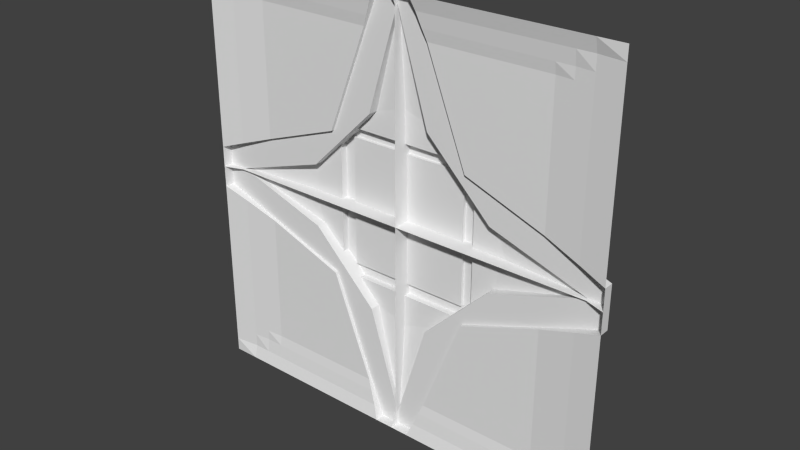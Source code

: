 # Source: lift1.blend  (saved by Blender 2.76.0; exported with 4.5.12 LTS)
import bpy
from mathutils import Matrix  # noqa: F401  (used for matrix-valued properties, if any)

bpy.ops.wm.read_factory_settings(use_empty=True)
scene = bpy.context.scene
scene.name = 'Scene'

# ---- collections
col_collection_1 = bpy.data.collections.new('Collection 1'); scene.collection.children.link(col_collection_1)

# ---- materials (node trees are filled in below, after node groups)
mat_0lift1 = bpy.data.materials.new('+0lift1')
mat_0lift1.alpha_threshold = 0.0
mat_0lift1.use_transparent_shadow = False
mat_0lift1.roughness = 0.5
mat_0lift1.specular_intensity = 0.0

# ---- material node trees

# ---- world
world_world = bpy.data.worlds.new('World'); scene.world = world_world
world_world.color = (0.05088, 0.05088, 0.05088)
world_world.use_sun_shadow = False
world_world.sun_shadow_jitter_overblur = 0.0
world_world.cycles.sampling_method = 'MANUAL'
world_world.cycles.sample_map_resolution = 256

# ---- meshes
me_0lift1_001 = bpy.data.meshes.new('+0lift1.001')
me_0lift1_001.from_pydata([(-1.28, -1.28, -1.28), (-1.28, -1.28, -0.1265), (-0.112, -1.28, -1.28), (-0.442, -1.24, -0.4333), (-0.5867, -1.22, -0.1902), (-1.28, -1.22, -0.1265), (-0.1897, -1.22, -0.5856), (-0.112, -1.22, -1.28), (-0.442, -1.22, -0.4333), (-0.5867, -1.16, -0.1902), (-0.1897, -1.16, -0.5856), (-0.3237, -1.16, -0.4521), (-0.448, -1.16, -0.3284), (-0.3237, -1.14, -0.4521), (-0.448, -1.14, -0.3284), (-0.3689, -1.14, -0.3868), (-0.3237, -1.12, -0.4521), (-0.448, -1.12, -0.3284), (-0.3689, -1.12, -0.3868), (-1.126, -1.28, -1.28), (-1.126, -1.26, -0.183), (-0.1432, -1.26, -1.2), (-1.126, -1.26, -1.2), (-1.28, -1.28, -1.2), (-1.022, -1.26, -1.2), (-0.175, -1.25, -1.118), (-1.126, -1.26, -1.118), (-1.022, -1.25, -1.118), (-0.1999, -1.24, -1.055), (-1.022, -1.25, -1.055), (-0.9181, -1.24, -0.259), (-0.9181, -1.25, -1.118), (-0.9181, -1.24, -1.055), (1.28, -1.28, -1.28), (-1.119e-07, -1.28, -1.28), (-1.084e-07, -1.24, -1.203), (1.28, -1.28, -0.1265), (0.112, -1.28, -1.28), (0.442, -1.24, -0.4333), (0.5867, -1.22, -0.1902), (1.28, -1.22, -0.1265), (-1.067e-07, -1.22, -1.28), (-1.067e-07, -1.22, -1.203), (0.1896, -1.22, -0.5856), (0.112, -1.22, -1.28), (0.442, -1.22, -0.4333), (0.5867, -1.16, -0.1902), (-1.014e-07, -1.16, -0.644), (-1.049e-07, -1.2, -1.203), (0.1896, -1.16, -0.5856), (-1.014e-07, -1.16, -0.4521), (0.3237, -1.16, -0.4521), (0.448, -1.16, -0.3284), (-9.791e-08, -1.12, -0.4521), (-9.966e-08, -1.14, -0.3868), (-9.966e-08, -1.14, -0.4521), (0.3237, -1.14, -0.4521), (0.448, -1.14, -0.3284), (0.3689, -1.14, -0.3868), (0.3237, -1.12, -0.4521), (0.448, -1.12, -0.3284), (0.3689, -1.12, -0.3868), (-9.791e-08, -1.12, -0.3868), (1.126, -1.28, -1.28), (1.126, -1.26, -0.183), (0.1432, -1.26, -1.2), (1.126, -1.26, -1.2), (1.28, -1.28, -1.2), (1.022, -1.26, -1.2), (0.175, -1.25, -1.118), (1.126, -1.26, -1.118), (1.022, -1.25, -1.118), (0.1999, -1.24, -1.055), (1.022, -1.25, -1.055), (0.9181, -1.24, -0.259), (0.9181, -1.25, -1.118), (0.9181, -1.24, -1.055), (-1.28, -1.28, 1.28), (-1.166, -1.24, -1.748e-09), (-1.28, -1.28, 0.0), (-1.28, -1.28, 0.1265), (-0.112, -1.28, 1.28), (-0.442, -1.24, 0.4333), (-1.166, -1.22, -2.623e-09), (-0.5867, -1.22, 0.1902), (-1.28, -1.22, -2.623e-09), (-1.28, -1.22, 0.1265), (-0.1897, -1.22, 0.5856), (-0.112, -1.22, 1.28), (-0.442, -1.22, 0.4333), (-1.166, -1.2, -3.497e-09), (-0.5867, -1.16, 0.1902), (-0.6504, -1.16, -5.245e-09), (-0.1897, -1.16, 0.5856), (-0.3237, -1.16, 0.4521), (-0.448, -1.16, 0.3284), (-0.448, -1.16, -5.245e-09), (-0.3689, -1.14, -6.12e-09), (-0.3237, -1.14, 0.4521), (-0.448, -1.14, 0.3284), (-0.448, -1.14, -6.12e-09), (-0.3689, -1.14, 0.3868), (-0.3237, -1.12, 0.4521), (-0.448, -1.12, 0.3284), (-0.448, -1.12, -6.994e-09), (-0.3689, -1.12, -6.994e-09), (-0.3689, -1.12, 0.3868), (-1.126, -1.28, 1.28), (-1.126, -1.26, 0.183), (-0.1432, -1.26, 1.2), (-1.126, -1.26, 1.2), (-1.28, -1.28, 1.2), (-1.022, -1.26, 1.2), (-0.175, -1.25, 1.118), (-1.126, -1.26, 1.118), (-1.022, -1.25, 1.118), (-0.1999, -1.24, 1.055), (-1.022, -1.25, 1.055), (-0.9181, -1.24, 0.259), (-0.9181, -1.25, 1.118), (-0.9181, -1.24, 1.055), (1.28, -1.28, 1.28), (-1.119e-07, -1.28, 1.28), (1.166, -1.24, -1.748e-09), (1.28, -1.28, 0.0), (-1.084e-07, -1.24, -1.748e-09), (-1.084e-07, -1.24, 1.203), (1.28, -1.28, 0.1265), (0.112, -1.28, 1.28), (0.442, -1.24, 0.4333), (1.166, -1.22, -2.623e-09), (0.5867, -1.22, 0.1902), (1.28, -1.22, -2.623e-09), (1.28, -1.22, 0.1265), (-1.067e-07, -1.22, 1.28), (-1.067e-07, -1.22, 1.203), (0.1896, -1.22, 0.5856), (0.112, -1.22, 1.28), (0.442, -1.22, 0.4333), (1.166, -1.2, -3.497e-09), (0.5867, -1.16, 0.1902), (0.6504, -1.16, -5.245e-09), (-1.014e-07, -1.16, 0.644), (-1.049e-07, -1.2, 1.203), (0.1896, -1.16, 0.5856), (-1.014e-07, -1.16, 0.4521), (0.3237, -1.16, 0.4521), (0.448, -1.16, 0.3284), (0.448, -1.16, -5.245e-09), (-9.791e-08, -1.12, 0.4521), (-9.966e-08, -1.14, 0.3868), (-9.966e-08, -1.14, -6.12e-09), (0.3689, -1.14, -6.12e-09), (-9.966e-08, -1.14, 0.4521), (0.3237, -1.14, 0.4521), (0.448, -1.14, 0.3284), (0.448, -1.14, -6.12e-09), (0.3689, -1.14, 0.3868), (0.3237, -1.12, 0.4521), (0.448, -1.12, 0.3284), (0.448, -1.12, -6.994e-09), (0.3689, -1.12, -6.994e-09), (0.3689, -1.12, 0.3868), (-9.791e-08, -1.12, 0.3868), (1.126, -1.28, 1.28), (1.126, -1.26, 0.183), (0.1432, -1.26, 1.2), (1.126, -1.26, 1.2), (1.28, -1.28, 1.2), (1.022, -1.26, 1.2), (0.175, -1.25, 1.118), (1.126, -1.26, 1.118), (1.022, -1.25, 1.118), (0.1999, -1.24, 1.055), (1.022, -1.25, 1.055), (0.9181, -1.24, 0.259), (0.9181, -1.25, 1.118), (0.9181, -1.24, 1.055), (-0.7705, -1.169, -4.838e-09), (-1.024e-07, -1.171, -0.7942), (0.7945, -1.171, -4.756e-09), (-1.022e-07, -1.169, 0.7693)], [], [(28, 8, 7), (52, 43, 51), (8, 4, 6), (4, 83, 90), (60, 59, 61), (30, 20, 5), (2, 7, 41), (79, 85, 5), (9, 90, 178), (10, 47, 179), (10, 11, 50), (6, 10, 48), (11, 13, 55), (96, 12, 9), (96, 100, 14), (54, 62, 18), (15, 97, 151), (100, 104, 17), (60, 57, 56), (29, 20, 30), (13, 16, 53), (15, 18, 105), (103, 99, 98), (158, 159, 162), (169, 176, 166), (23, 22, 19), (26, 27, 24), (31, 32, 28), (32, 30, 3), (31, 27, 29), (81, 112, 107), (174, 165, 175), (44, 69, 65), (171, 168, 127), (43, 39, 45), (39, 46, 139), (40, 64, 74), (41, 44, 37), (40, 132, 124), (180, 139, 46), (179, 47, 49), (49, 47, 50), (48, 49, 43), (152, 148, 125), (55, 56, 51), (148, 141, 46), (57, 156, 148), (61, 62, 54), (151, 152, 58), (60, 160, 156), (103, 102, 106), (53, 59, 56), (161, 61, 58), (128, 164, 169), (67, 33, 63), (70, 66, 68), (72, 76, 75), (38, 74, 76), (73, 71, 75), (24, 31, 21), (88, 113, 109), (67, 70, 36), (87, 84, 89), (84, 91, 90), (155, 159, 158), (86, 108, 118), (134, 88, 81), (86, 85, 79), (178, 90, 91), (181, 142, 93), (93, 142, 145), (143, 93, 87), (153, 98, 94), (96, 92, 91), (99, 100, 96), (106, 163, 150), (151, 97, 101), (103, 104, 100), (111, 114, 80), (149, 102, 98), (105, 106, 101), (12, 6, 4), (68, 65, 75), (111, 77, 107), (114, 110, 112), (116, 120, 119), (82, 118, 120), (117, 115, 119), (37, 68, 63), (70, 73, 64), (145, 150, 125), (173, 138, 137), (26, 23, 1), (138, 131, 136), (131, 130, 139), (14, 17, 16), (175, 165, 133), (128, 137, 134), (124, 132, 133), (140, 139, 180), (144, 142, 181), (144, 146, 145), (136, 144, 143), (146, 154, 153), (148, 147, 140), (148, 156, 155), (95, 87, 94), (150, 163, 162), (157, 152, 151), (156, 160, 159), (35, 125, 179), (147, 136, 131), (16, 17, 18), (154, 158, 149), (157, 162, 161), (125, 78, 178), (112, 109, 119), (168, 167, 164), (171, 172, 169), (176, 177, 173), (177, 175, 129), (176, 172, 174), (24, 2, 19), (114, 117, 108), (48, 10, 179), (48, 179, 49), (92, 178, 91), (92, 9, 178), (143, 144, 181), (143, 181, 93), (141, 140, 180), (141, 180, 46), (7, 2, 21), (21, 25, 7), (28, 3, 8), (7, 25, 28), (56, 57, 52), (52, 46, 39), (39, 43, 52), (51, 56, 52), (43, 49, 51), (42, 41, 7), (8, 5, 4), (42, 7, 6), (85, 83, 5), (6, 7, 8), (5, 83, 4), (9, 4, 90), (59, 53, 62), (161, 160, 60), (59, 62, 61), (61, 161, 60), (8, 3, 30), (20, 1, 5), (5, 8, 30), (34, 2, 41), (1, 79, 5), (47, 10, 50), (42, 6, 48), (50, 11, 55), (92, 96, 9), (12, 96, 14), (15, 54, 18), (54, 15, 151), (14, 100, 17), (59, 60, 56), (29, 27, 26), (30, 32, 29), (26, 20, 29), (55, 13, 53), (97, 15, 105), (102, 103, 98), (159, 160, 161), (163, 149, 158), (159, 161, 162), (162, 163, 158), (170, 166, 176), (169, 172, 176), (0, 23, 19), (22, 26, 24), (25, 31, 28), (28, 32, 3), (32, 31, 29), (110, 107, 112), (81, 109, 112), (174, 172, 171), (175, 177, 174), (171, 165, 174), (65, 37, 44), (44, 45, 72), (72, 69, 44), (45, 38, 72), (127, 165, 171), (171, 167, 168), (44, 41, 42), (39, 130, 40), (44, 42, 43), (130, 132, 40), (45, 44, 43), (39, 40, 45), (130, 39, 139), (74, 38, 45), (40, 36, 64), (74, 45, 40), (34, 41, 37), (36, 40, 124), (51, 49, 50), (42, 48, 43), (123, 125, 180), (152, 161, 160), (132, 124, 123), (152, 160, 156), (130, 132, 123), (151, 152, 125), (130, 123, 180), (180, 139, 130), (148, 141, 125), (152, 156, 148), (141, 180, 125), (50, 55, 51), (52, 148, 46), (52, 57, 148), (58, 61, 54), (54, 151, 58), (57, 60, 156), (102, 149, 163), (105, 104, 103), (102, 163, 106), (106, 105, 103), (55, 53, 56), (152, 161, 58), (167, 169, 164), (166, 128, 169), (66, 67, 63), (71, 70, 68), (69, 72, 75), (72, 38, 76), (76, 73, 75), (25, 21, 31), (24, 27, 31), (109, 81, 88), (88, 89, 116), (116, 113, 88), (89, 82, 116), (64, 36, 70), (67, 66, 70), (88, 134, 135), (84, 83, 86), (88, 135, 87), (83, 85, 86), (89, 88, 87), (84, 86, 89), (83, 84, 90), (154, 155, 158), (118, 82, 89), (86, 80, 108), (118, 89, 86), (122, 134, 81), (80, 86, 79), (94, 93, 145), (135, 143, 87), (145, 153, 94), (95, 96, 91), (95, 99, 96), (101, 106, 150), (150, 151, 101), (99, 103, 100), (108, 80, 114), (111, 110, 114), (153, 149, 98), (97, 105, 101), (12, 14, 11), (4, 9, 12), (10, 6, 11), (14, 13, 11), (11, 6, 12), (69, 75, 65), (71, 68, 75), (110, 111, 107), (115, 114, 112), (113, 116, 119), (116, 82, 120), (120, 117, 119), (66, 63, 68), (37, 65, 68), (74, 64, 73), (70, 71, 73), (73, 76, 74), (145, 153, 150), (181, 142, 125), (135, 143, 181), (122, 134, 126), (151, 125, 150), (126, 134, 135), (135, 181, 126), (153, 149, 163), (125, 142, 145), (153, 163, 150), (126, 181, 125), (137, 128, 166), (166, 170, 137), (173, 129, 138), (137, 170, 173), (1, 20, 26), (26, 22, 23), (135, 134, 137), (138, 133, 131), (135, 137, 136), (132, 130, 133), (136, 137, 138), (133, 130, 131), (140, 131, 139), (13, 14, 16), (138, 129, 175), (165, 127, 133), (133, 138, 175), (122, 128, 134), (127, 124, 133), (142, 144, 145), (135, 136, 143), (145, 146, 153), (141, 148, 140), (147, 148, 155), (98, 99, 95), (95, 91, 84), (84, 87, 95), (94, 98, 95), (87, 93, 94), (157, 150, 162), (150, 157, 151), (155, 156, 159), (42, 41, 35), (179, 48, 42), (50, 47, 125), (53, 55, 54), (54, 62, 53), (125, 151, 54), (41, 34, 35), (54, 55, 50), (42, 35, 179), (125, 54, 50), (47, 179, 125), (147, 155, 154), (131, 140, 147), (144, 136, 146), (147, 154, 146), (146, 136, 147), (17, 104, 105), (62, 53, 16), (17, 105, 18), (18, 62, 16), (153, 154, 149), (152, 157, 161), (178, 92, 125), (96, 100, 97), (104, 105, 97), (97, 151, 125), (78, 79, 85), (104, 97, 100), (125, 92, 96), (83, 90, 178), (78, 85, 83), (96, 97, 125), (83, 178, 78), (113, 119, 109), (115, 112, 119), (121, 168, 164), (167, 171, 169), (170, 176, 173), (173, 177, 129), (177, 176, 174), (24, 21, 2), (19, 22, 24), (118, 108, 117), (114, 115, 117), (117, 120, 118)])
_uv = me_0lift1_001.uv_layers.new(name='UVMap')
_uv.uv.foreach_set('vector', [0.6295, 0.2153, 0.635, 0.2294, 0.6275, 0.2102, 0.7027, 0.3698, 0.6887, 0.3558, 0.696, 0.3631, 0.6727, 0.3307, 0.7292, 0.4102, 0.587, 0.2712, 0.8449, 0.4565, 0.8505, 0.4584, 0.8505, 0.4584, 0.325, 0.3717, 0.3736, 0.3234, 0.3559, 0.3489, 0.7756, 0.368, 0.7822, 0.3704, 0.7871, 0.3722, 0.994, 0.5301, 0.995, 0.5301, 0.995, 0.5301, 0.994, 0.4665, 0.995, 0.4665, 0.995, 0.4728, 0.7576, 0.5034, 0.7575, 0.4935, 0.7595, 0.4996, 0.7571, 0.506, 0.7569, 0.4976, 0.763, 0.4956, 0.5741, 0.2712, 0.6264, 0.3234, 0.5, 0.3234, 0.5362, 0.1633, 0.5362, 0.1633, 0.5344, 0.1573, 0.6406, 0.3087, 0.6406, 0.3087, 0.6207, 0.3087, 0.675, 0.5, 0.675, 0.3717, 0.7292, 0.4257, 0.6835, 0.3983, 0.6835, 0.3983, 0.6835, 0.3944, 0.5, 0.3489, 0.5, 0.3489, 0.6441, 0.3489, 0.6441, 0.3489, 0.6441, 0.5, 0.5, 0.5, 0.6827, 0.4443, 0.6827, 0.4443, 0.6827, 0.4197, 0.7322, 0.3783, 0.7322, 0.3783, 0.7254, 0.3716, 0.8992, 0.08804, 0.9398, 0.4285, 0.8586, 0.3988, 0.6128, 0.3071, 0.6128, 0.3071, 0.5958, 0.3071, 0.6441, 0.3489, 0.6441, 0.3489, 0.6441, 0.5, 0.7322, 0.3783, 0.7322, 0.3783, 0.7254, 0.3716, 0.3736, 0.6766, 0.325, 0.6283, 0.3559, 0.6511, 0.1008, 0.9688, 0.1414, 0.9368, 0.4441, 0.9688, 1.0, 0.03124, 0.9398, 0.03124, 0.9398, 0.0, 0.9398, 0.06316, 0.8992, 0.06316, 0.8992, 0.03124, 0.8586, 0.06316, 0.8586, 0.08804, 0.5781, 0.08804, 0.8586, 0.08804, 0.8586, 0.3988, 0.6727, 0.3307, 0.8586, 0.06316, 0.8992, 0.06316, 0.8992, 0.08804, 0.5438, 1.0, 0.8992, 0.9688, 0.9398, 1.0, 0.1008, 0.912, 0.06024, 0.5715, 0.1414, 0.6012, 0.6275, 0.2102, 0.629, 0.2139, 0.6282, 0.212, 0.06024, 0.9368, 0.0, 0.9688, 0.0, 0.5494, 0.4142, 0.2712, 0.2708, 0.413, 0.3273, 0.3307, 0.8449, 0.4565, 0.8449, 0.4565, 0.8505, 0.4584, 0.7871, 0.3722, 0.7822, 0.3704, 0.7756, 0.368, 0.995, 0.5301, 0.995, 0.5301, 0.994, 0.5301, 0.995, 0.4728, 0.995, 0.4665, 0.994, 0.4665, 0.7594, 0.4983, 0.7576, 0.5039, 0.7576, 0.4943, 0.7632, 0.5064, 0.7569, 0.5045, 0.7569, 0.4958, 0.4259, 0.2712, 0.5, 0.2484, 0.5, 0.3234, 0.5344, 0.1573, 0.5362, 0.1633, 0.5362, 0.1633, 0.0, 0.0, 0.0, 0.0, 0.0, 0.0, 0.6207, 0.3087, 0.6406, 0.3087, 0.6406, 0.3087, 0.325, 0.5, 0.2459, 0.5, 0.2708, 0.4257, 0.6835, 0.3944, 0.6835, 0.3983, 0.6835, 0.3983, 0.6441, 0.3489, 0.5, 0.3489, 0.5, 0.3489, 0.5, 0.5, 0.3559, 0.5, 0.3559, 0.3489, 0.6827, 0.4197, 0.6827, 0.4443, 0.6827, 0.4443, 0.675, 0.6283, 0.6264, 0.6766, 0.6441, 0.6511, 0.5958, 0.3071, 0.6128, 0.3071, 0.6128, 0.3071, 0.6441, 0.5, 0.6441, 0.3489, 0.6441, 0.3489, 0.4562, 1.0, 0.06024, 1.0, 0.1008, 0.9688, 0.0, 0.03124, 0.0, 0.0, 0.06024, 0.0, 0.06024, 0.06316, 0.06024, 0.03124, 0.1008, 0.03124, 0.4219, 0.08804, 0.1414, 0.08804, 0.1414, 0.06316, 0.3273, 0.3307, 0.1414, 0.3988, 0.1414, 0.08804, 0.1008, 0.08804, 0.1008, 0.06316, 0.1414, 0.06316, 0.8992, 0.03124, 0.8586, 0.06316, 0.5559, 0.03124, 0.6275, 0.2102, 0.629, 0.2139, 0.6282, 0.212, 0.0, 0.03124, 0.06024, 0.06316, 0.0, 0.4506, 0.587, 0.7288, 0.7292, 0.5899, 0.6727, 0.6693, 0.8449, 0.4565, 0.8449, 0.4565, 0.8505, 0.4584, 0.7322, 0.3783, 0.7322, 0.3783, 0.7254, 0.3716, 0.7871, 0.3722, 0.7822, 0.3704, 0.7756, 0.368, 0.995, 0.5301, 0.995, 0.5301, 0.994, 0.5301, 0.995, 0.4728, 0.995, 0.4665, 0.994, 0.4665, 0.7595, 0.4983, 0.7576, 0.5042, 0.7576, 0.4946, 0.7624, 0.5059, 0.7571, 0.5043, 0.7572, 0.4956, 0.5741, 0.7288, 0.5, 0.7516, 0.5, 0.6766, 0.5344, 0.1573, 0.5362, 0.1633, 0.5362, 0.1633, 0.6207, 0.3087, 0.6406, 0.3087, 0.6406, 0.3087, 0.675, 0.5, 0.7541, 0.5, 0.7292, 0.5743, 0.6835, 0.3944, 0.6835, 0.3983, 0.6835, 0.3983, 0.6441, 0.3489, 0.5, 0.3489, 0.5, 0.3489, 0.5, 0.5, 0.6441, 0.5, 0.6441, 0.6511, 0.6827, 0.4197, 0.6827, 0.4443, 0.6827, 0.4443, 1.0, 0.9688, 0.9398, 0.9368, 1.0, 0.5494, 0.5958, 0.3071, 0.6128, 0.3071, 0.6128, 0.3071, 0.6441, 0.5, 0.6441, 0.3489, 0.6441, 0.3489, 0.7027, 0.3698, 0.6887, 0.3558, 0.7102, 0.3773, 0.1008, 0.03124, 0.4441, 0.03124, 0.1414, 0.06316, 1.0, 0.9688, 1.0, 1.0, 0.9398, 1.0, 0.9398, 0.9368, 0.9398, 0.9688, 0.8992, 0.9688, 0.5781, 0.912, 0.8586, 0.912, 0.8586, 0.9368, 0.6727, 0.6693, 0.8586, 0.6012, 0.8586, 0.912, 0.8992, 0.912, 0.8992, 0.9368, 0.8586, 0.9368, 0.4562, 0.0, 0.1008, 0.03124, 0.06024, 0.0, 0.06024, 0.06316, 0.1008, 0.08804, 0.06024, 0.4285, 0.0, 0.0, 0.0, 0.0, 0.0, 0.0, 0.6295, 0.2153, 0.635, 0.2294, 0.6275, 0.2102, 0.9398, 0.06316, 1.0, 0.03124, 1.0, 0.4506, 0.3273, 0.6693, 0.2708, 0.5872, 0.4147, 0.7288, 0.8449, 0.4565, 0.8505, 0.4584, 0.8505, 0.4584, 0.7322, 0.3783, 0.7322, 0.3783, 0.7254, 0.3716, 0.7756, 0.368, 0.7822, 0.3704, 0.7871, 0.3722, 0.994, 0.5301, 0.995, 0.5301, 0.995, 0.5301, 0.994, 0.4665, 0.995, 0.4665, 0.995, 0.4728, 0.7576, 0.5046, 0.7576, 0.4948, 0.7594, 0.5004, 0.7572, 0.5056, 0.7572, 0.4971, 0.7622, 0.4955, 0.4259, 0.7288, 0.3736, 0.6766, 0.5, 0.6766, 0.5362, 0.1633, 0.5362, 0.1633, 0.5344, 0.1573, 0.6406, 0.3087, 0.6406, 0.3087, 0.6207, 0.3087, 0.325, 0.5, 0.325, 0.6283, 0.2708, 0.5743, 0.6835, 0.3983, 0.6835, 0.3983, 0.6835, 0.3944, 0.7027, 0.3698, 0.6887, 0.3558, 0.696, 0.3631, 0.5, 0.3489, 0.5, 0.3489, 0.6441, 0.3489, 0.3559, 0.6511, 0.3559, 0.5, 0.5, 0.5, 0.6827, 0.4443, 0.6827, 0.4443, 0.6827, 0.4197, 0.0, 0.0, 0.0, 0.0, 0.0, 0.0, 0.7027, 0.3698, 0.6887, 0.3558, 0.7102, 0.3773, 0.6264, 0.3234, 0.675, 0.3717, 0.6441, 0.3489, 0.6128, 0.3071, 0.6128, 0.3071, 0.5958, 0.3071, 0.6441, 0.3489, 0.6441, 0.3489, 0.6441, 0.5, 0.0, 0.0, 0.0, 0.0, 0.0, 0.0, 0.8992, 0.9688, 0.5559, 0.9688, 0.8586, 0.9368, 0.0, 0.9688, 0.06024, 0.9688, 0.06024, 1.0, 0.06024, 0.9368, 0.1008, 0.9368, 0.1008, 0.9688, 0.1414, 0.9368, 0.1414, 0.912, 0.4219, 0.912, 0.1414, 0.912, 0.1414, 0.6012, 0.3273, 0.6693, 0.1414, 0.9368, 0.1008, 0.9368, 0.1008, 0.912, 0.8992, 0.03124, 0.5438, 0.0, 0.9398, 0.0, 0.9398, 0.9368, 0.8992, 0.912, 0.9398, 0.5715, 0.7576, 0.5046, 0.7576, 0.4944, 0.7595, 0.4984, 0.7575, 0.4947, 0.7595, 0.501, 0.7575, 0.5051, 0.7572, 0.4977, 0.7621, 0.4962, 0.7571, 0.5063, 0.7572, 0.5045, 0.7572, 0.4957, 0.7622, 0.5062, 0.7576, 0.5048, 0.7576, 0.4946, 0.7596, 0.4982, 0.7576, 0.4946, 0.7596, 0.5013, 0.7576, 0.505, 0.7571, 0.5046, 0.7571, 0.4958, 0.7631, 0.5066, 0.7571, 0.4969, 0.7629, 0.495, 0.757, 0.5054, 0.6275, 0.2102, 0.6275, 0.2102, 0.6282, 0.212, 0.6282, 0.212, 0.629, 0.2139, 0.6275, 0.2102, 0.6295, 0.2153, 0.635, 0.2294, 0.635, 0.2294, 0.6275, 0.2102, 0.629, 0.2139, 0.6295, 0.2153, 0.696, 0.3631, 0.7027, 0.3698, 0.7027, 0.3698, 0.7027, 0.3698, 0.7102, 0.3773, 0.7102, 0.3773, 0.7102, 0.3773, 0.6887, 0.3558, 0.7027, 0.3698, 0.696, 0.3631, 0.696, 0.3631, 0.7027, 0.3698, 0.6887, 0.3558, 0.6887, 0.3558, 0.696, 0.3631, 0.5129, 0.03027, 0.5129, 0.0, 0.5438, 0.0, 0.6727, 0.3307, 1.0, 0.4506, 0.7292, 0.4102, 0.5129, 0.03027, 0.5438, 0.0, 0.587, 0.2712, 1.0, 0.4845, 0.9553, 0.4845, 1.0, 0.4506, 0.587, 0.2712, 0.5438, 0.0, 0.6727, 0.3307, 1.0, 0.4506, 0.9553, 0.4845, 0.7292, 0.4102, 0.8449, 0.4565, 0.8449, 0.4565, 0.8505, 0.4584, 0.3736, 0.3234, 0.5, 0.3234, 0.5, 0.3489, 0.3559, 0.5, 0.325, 0.5, 0.325, 0.3717, 0.3736, 0.3234, 0.5, 0.3489, 0.3559, 0.3489, 0.3559, 0.3489, 0.3559, 0.5, 0.325, 0.3717, 0.7606, 0.3625, 0.7606, 0.3625, 0.7756, 0.368, 0.7822, 0.3704, 0.7871, 0.3722, 0.7871, 0.3722, 0.7871, 0.3722, 0.7606, 0.3625, 0.7756, 0.368, 0.994, 0.5301, 0.994, 0.5301, 0.995, 0.5301, 0.994, 0.4728, 0.994, 0.4665, 0.995, 0.4728, 0.5, 0.2484, 0.5741, 0.2712, 0.5, 0.3234, 0.5344, 0.1573, 0.5362, 0.1633, 0.5344, 0.1573, 0.6207, 0.3087, 0.6406, 0.3087, 0.6207, 0.3087, 0.7541, 0.5, 0.675, 0.5, 0.7292, 0.4257, 0.6835, 0.3944, 0.6835, 0.3983, 0.6835, 0.3944, 0.6441, 0.3489, 0.5, 0.3489, 0.6441, 0.3489, 0.5, 0.3489, 0.6441, 0.3489, 0.5, 0.5, 0.6827, 0.4197, 0.6827, 0.4443, 0.6827, 0.4197, 0.7254, 0.3716, 0.7322, 0.3783, 0.7254, 0.3716, 0.8992, 0.08804, 0.8992, 0.06316, 0.9398, 0.06316, 0.8586, 0.3988, 0.8586, 0.08804, 0.8992, 0.08804, 0.9398, 0.06316, 0.9398, 0.4285, 0.8992, 0.08804, 0.5958, 0.3071, 0.6128, 0.3071, 0.5958, 0.3071, 0.6441, 0.5, 0.6441, 0.3489, 0.6441, 0.5, 0.7254, 0.3716, 0.7322, 0.3783, 0.7254, 0.3716, 0.325, 0.6283, 0.325, 0.5, 0.3559, 0.5, 0.5, 0.6511, 0.5, 0.6766, 0.3736, 0.6766, 0.325, 0.6283, 0.3559, 0.5, 0.3559, 0.6511, 0.3559, 0.6511, 0.5, 0.6511, 0.3736, 0.6766, 0.4316, 0.9368, 0.4441, 0.9688, 0.1414, 0.9368, 0.1008, 0.9688, 0.1008, 0.9368, 0.1414, 0.9368, 1.0, 0.0, 1.0, 0.03124, 0.9398, 0.0, 0.9398, 0.03124, 0.9398, 0.06316, 0.8992, 0.03124, 0.5684, 0.06316, 0.8586, 0.06316, 0.5781, 0.08804, 0.5781, 0.08804, 0.8586, 0.08804, 0.6727, 0.3307, 0.8586, 0.08804, 0.8586, 0.06316, 0.8992, 0.08804, 0.9398, 0.9688, 0.9398, 1.0, 0.8992, 0.9688, 0.5438, 1.0, 0.5559, 0.9688, 0.8992, 0.9688, 0.1008, 0.912, 0.1008, 0.9368, 0.06024, 0.9368, 0.1414, 0.6012, 0.1414, 0.912, 0.1008, 0.912, 0.06024, 0.9368, 0.06024, 0.5715, 0.1008, 0.912, 0.6282, 0.212, 0.6275, 0.2102, 0.6275, 0.2102, 0.6275, 0.2102, 0.635, 0.2294, 0.6295, 0.2153, 0.6295, 0.2153, 0.629, 0.2139, 0.6275, 0.2102, 0.635, 0.2294, 0.635, 0.2294, 0.6295, 0.2153, 0.0, 0.5494, 0.06024, 0.5715, 0.06024, 0.9368, 0.06024, 0.9368, 0.06024, 0.9688, 0.0, 0.9688, 0.4562, 0.0, 0.4883, 0.0, 0.4883, 0.03027, 0.2708, 0.413, 0.04468, 0.4873, 0.0, 0.4506, 0.4562, 0.0, 0.4883, 0.03027, 0.4142, 0.2712, 0.04468, 0.4873, 0.0, 0.4873, 0.0, 0.4506, 0.3273, 0.3307, 0.4562, 0.0, 0.4142, 0.2712, 0.2708, 0.413, 0.0, 0.4506, 0.3273, 0.3307, 0.8505, 0.4584, 0.8449, 0.4565, 0.8505, 0.4584, 0.7756, 0.368, 0.7606, 0.3625, 0.7606, 0.3625, 0.7871, 0.3722, 0.7871, 0.3722, 0.7822, 0.3704, 0.7756, 0.368, 0.7606, 0.3625, 0.7871, 0.3722, 0.994, 0.5301, 0.995, 0.5301, 0.994, 0.5301, 0.994, 0.4728, 0.995, 0.4728, 0.994, 0.4665, 0.3736, 0.3234, 0.4259, 0.2712, 0.5, 0.3234, 0.5344, 0.1573, 0.5344, 0.1573, 0.5362, 0.1633, 0.0, 0.0, 0.0, 0.0, 0.0, 0.0, 0.0, 0.0, 0.0, 0.0, 0.0, 0.0, 0.0, 0.0, 0.0, 0.0, 0.0, 0.0, 0.0, 0.0, 0.0, 0.0, 0.0, 0.0, 0.0, 0.0, 0.0, 0.0, 0.0, 0.0, 0.0, 0.0, 0.0, 0.0, 0.0, 0.0, 0.0, 0.0, 0.0, 0.0, 0.0, 0.0, 0.0, 0.0, 0.0, 0.0, 0.0, 0.0, 0.0, 0.0, 0.0, 0.0, 0.0, 0.0, 0.0, 0.0, 0.0, 0.0, 0.0, 0.0, 0.0, 0.0, 0.0, 0.0, 0.0, 0.0, 0.6207, 0.3087, 0.6207, 0.3087, 0.6406, 0.3087, 0.325, 0.3717, 0.325, 0.5, 0.2708, 0.4257, 0.6835, 0.3944, 0.6835, 0.3944, 0.6835, 0.3983, 0.6441, 0.3489, 0.6441, 0.3489, 0.5, 0.3489, 0.5, 0.3489, 0.5, 0.5, 0.3559, 0.3489, 0.6827, 0.4197, 0.6827, 0.4197, 0.6827, 0.4443, 0.6264, 0.6766, 0.5, 0.6766, 0.5, 0.6511, 0.6441, 0.5, 0.675, 0.5, 0.675, 0.6283, 0.6264, 0.6766, 0.5, 0.6511, 0.6441, 0.6511, 0.6441, 0.6511, 0.6441, 0.5, 0.675, 0.6283, 0.5958, 0.3071, 0.5958, 0.3071, 0.6128, 0.3071, 0.6441, 0.5, 0.6441, 0.5, 0.6441, 0.3489, 0.06024, 0.9688, 0.1008, 0.9688, 0.06024, 1.0, 0.4441, 0.9688, 0.4562, 1.0, 0.1008, 0.9688, 0.06024, 0.03124, 0.0, 0.03124, 0.06024, 0.0, 0.1008, 0.06316, 0.06024, 0.06316, 0.1008, 0.03124, 0.4316, 0.06316, 0.4219, 0.08804, 0.1414, 0.06316, 0.4219, 0.08804, 0.3273, 0.3307, 0.1414, 0.08804, 0.1414, 0.08804, 0.1008, 0.08804, 0.1414, 0.06316, 0.5684, 0.06316, 0.5559, 0.03124, 0.8586, 0.06316, 0.8992, 0.03124, 0.8992, 0.06316, 0.8586, 0.06316, 0.6282, 0.212, 0.6275, 0.2102, 0.6275, 0.2102, 0.6275, 0.2102, 0.635, 0.2294, 0.6295, 0.2153, 0.6295, 0.2153, 0.629, 0.2139, 0.6275, 0.2102, 0.635, 0.2294, 0.635, 0.2294, 0.6295, 0.2153, 0.06024, 0.4285, 0.0, 0.4506, 0.06024, 0.06316, 0.0, 0.03124, 0.06024, 0.03124, 0.06024, 0.06316, 0.5438, 1.0, 0.5129, 1.0, 0.5129, 0.9697, 0.7292, 0.5899, 0.9553, 0.5156, 1.0, 0.5494, 0.5438, 1.0, 0.5129, 0.9697, 0.587, 0.7288, 0.9553, 0.5156, 1.0, 0.5156, 1.0, 0.5494, 0.6727, 0.6693, 0.5438, 1.0, 0.587, 0.7288, 0.7292, 0.5899, 1.0, 0.5494, 0.6727, 0.6693, 0.8505, 0.4584, 0.8449, 0.4565, 0.8505, 0.4584, 0.7254, 0.3716, 0.7322, 0.3783, 0.7254, 0.3716, 0.7756, 0.368, 0.7606, 0.3625, 0.7606, 0.3625, 0.7871, 0.3722, 0.7871, 0.3722, 0.7822, 0.3704, 0.7756, 0.368, 0.7606, 0.3625, 0.7871, 0.3722, 0.994, 0.5301, 0.995, 0.5301, 0.994, 0.5301, 0.994, 0.4728, 0.995, 0.4728, 0.994, 0.4665, 0.6264, 0.6766, 0.5741, 0.7288, 0.5, 0.6766, 0.5344, 0.1573, 0.5344, 0.1573, 0.5362, 0.1633, 0.6207, 0.3087, 0.6207, 0.3087, 0.6406, 0.3087, 0.675, 0.6283, 0.675, 0.5, 0.7292, 0.5743, 0.6835, 0.3944, 0.6835, 0.3944, 0.6835, 0.3983, 0.6441, 0.3489, 0.6441, 0.3489, 0.5, 0.3489, 0.5, 0.6511, 0.5, 0.5, 0.6441, 0.6511, 0.6827, 0.4197, 0.6827, 0.4197, 0.6827, 0.4443, 0.9398, 0.5715, 1.0, 0.5494, 0.9398, 0.9368, 1.0, 0.9688, 0.9398, 0.9688, 0.9398, 0.9368, 0.5958, 0.3071, 0.5958, 0.3071, 0.6128, 0.3071, 0.6441, 0.5, 0.6441, 0.5, 0.6441, 0.3489, 0.7027, 0.3698, 0.7027, 0.3698, 0.696, 0.3631, 0.7102, 0.3773, 0.7102, 0.3773, 0.7027, 0.3698, 0.6887, 0.3558, 0.6887, 0.3558, 0.696, 0.3631, 0.7027, 0.3698, 0.696, 0.3631, 0.696, 0.3631, 0.696, 0.3631, 0.6887, 0.3558, 0.7027, 0.3698, 0.4316, 0.06316, 0.1414, 0.06316, 0.4441, 0.03124, 0.1008, 0.06316, 0.1008, 0.03124, 0.1414, 0.06316, 0.9398, 0.9688, 1.0, 0.9688, 0.9398, 1.0, 0.8992, 0.9368, 0.9398, 0.9368, 0.8992, 0.9688, 0.5684, 0.9368, 0.5781, 0.912, 0.8586, 0.9368, 0.5781, 0.912, 0.6727, 0.6693, 0.8586, 0.912, 0.8586, 0.912, 0.8992, 0.912, 0.8586, 0.9368, 0.06024, 0.03124, 0.06024, 0.0, 0.1008, 0.03124, 0.4562, 0.0, 0.4441, 0.03124, 0.1008, 0.03124, 0.1414, 0.3988, 0.06024, 0.4285, 0.1008, 0.08804, 0.06024, 0.06316, 0.1008, 0.06316, 0.1008, 0.08804, 0.1008, 0.08804, 0.1414, 0.08804, 0.1414, 0.3988, 0.0, 0.0, 0.0, 0.0, 0.0, 0.0, 0.0, 0.0, 0.0, 0.0, 0.0, 0.0, 0.0, 0.0, 0.0, 0.0, 0.0, 0.0, 0.0, 0.0, 0.0, 0.0, 0.0, 0.0, 0.0, 0.0, 0.0, 0.0, 0.0, 0.0, 0.0, 0.0, 0.0, 0.0, 0.0, 0.0, 0.0, 0.0, 0.0, 0.0, 0.0, 0.0, 0.0, 0.0, 0.0, 0.0, 0.0, 0.0, 0.0, 0.0, 0.0, 0.0, 0.0, 0.0, 0.0, 0.0, 0.0, 0.0, 0.0, 0.0, 0.0, 0.0, 0.0, 0.0, 0.0, 0.0, 0.6275, 0.2102, 0.6275, 0.2102, 0.6282, 0.212, 0.6282, 0.212, 0.629, 0.2139, 0.6275, 0.2102, 0.6295, 0.2153, 0.635, 0.2294, 0.635, 0.2294, 0.6275, 0.2102, 0.629, 0.2139, 0.6295, 0.2153, 1.0, 0.4506, 0.9398, 0.4285, 0.9398, 0.06316, 0.9398, 0.06316, 0.9398, 0.03124, 1.0, 0.03124, 0.4888, 0.9697, 0.4888, 1.0, 0.4562, 1.0, 0.3273, 0.6693, 0.0, 0.5494, 0.2708, 0.5872, 0.4888, 0.9697, 0.4562, 1.0, 0.4147, 0.7288, 0.0, 0.5129, 0.04468, 0.5129, 0.0, 0.5494, 0.4147, 0.7288, 0.4562, 1.0, 0.3273, 0.6693, 0.0, 0.5494, 0.04468, 0.5129, 0.2708, 0.5872, 0.8449, 0.4565, 0.8449, 0.4565, 0.8505, 0.4584, 0.7254, 0.3716, 0.7322, 0.3783, 0.7254, 0.3716, 0.7606, 0.3625, 0.7606, 0.3625, 0.7756, 0.368, 0.7822, 0.3704, 0.7871, 0.3722, 0.7871, 0.3722, 0.7871, 0.3722, 0.7606, 0.3625, 0.7756, 0.368, 0.994, 0.5301, 0.994, 0.5301, 0.995, 0.5301, 0.994, 0.4728, 0.994, 0.4665, 0.995, 0.4728, 0.5, 0.7516, 0.4259, 0.7288, 0.5, 0.6766, 0.5344, 0.1573, 0.5362, 0.1633, 0.5344, 0.1573, 0.6207, 0.3087, 0.6406, 0.3087, 0.6207, 0.3087, 0.2459, 0.5, 0.325, 0.5, 0.2708, 0.5743, 0.6835, 0.3944, 0.6835, 0.3983, 0.6835, 0.3944, 0.696, 0.3631, 0.7027, 0.3698, 0.7027, 0.3698, 0.7027, 0.3698, 0.7102, 0.3773, 0.7102, 0.3773, 0.7102, 0.3773, 0.6887, 0.3558, 0.7027, 0.3698, 0.696, 0.3631, 0.696, 0.3631, 0.7027, 0.3698, 0.6887, 0.3558, 0.6887, 0.3558, 0.696, 0.3631, 0.6441, 0.3489, 0.5, 0.3489, 0.6441, 0.3489, 0.5, 0.6511, 0.3559, 0.6511, 0.5, 0.5, 0.6827, 0.4197, 0.6827, 0.4443, 0.6827, 0.4197, 0.0, 0.0, 0.0, 0.0, 0.0, 0.0, 0.0, 0.0, 0.0, 0.0, 0.0, 0.0, 0.0, 0.0, 0.0, 0.0, 0.0, 0.0, 0.0, 0.0, 0.0, 0.0, 0.0, 0.0, 0.0, 0.0, 0.0, 0.0, 0.0, 0.0, 0.0, 0.0, 0.0, 0.0, 0.0, 0.0, 0.0, 0.0, 0.0, 0.0, 0.0, 0.0, 0.0, 0.0, 0.0, 0.0, 0.0, 0.0, 0.0, 0.0, 0.0, 0.0, 0.0, 0.0, 0.0, 0.0, 0.0, 0.0, 0.0, 0.0, 0.0, 0.0, 0.0, 0.0, 0.0, 0.0, 0.7027, 0.3698, 0.7027, 0.3698, 0.696, 0.3631, 0.7102, 0.3773, 0.7102, 0.3773, 0.7027, 0.3698, 0.6887, 0.3558, 0.6887, 0.3558, 0.696, 0.3631, 0.7027, 0.3698, 0.696, 0.3631, 0.696, 0.3631, 0.696, 0.3631, 0.6887, 0.3558, 0.7027, 0.3698, 0.675, 0.3717, 0.675, 0.5, 0.6441, 0.5, 0.5, 0.3489, 0.5, 0.3234, 0.6264, 0.3234, 0.675, 0.3717, 0.6441, 0.5, 0.6441, 0.3489, 0.6441, 0.3489, 0.5, 0.3489, 0.6264, 0.3234, 0.5958, 0.3071, 0.6128, 0.3071, 0.5958, 0.3071, 0.6441, 0.5, 0.6441, 0.3489, 0.6441, 0.5, 0.0, 0.0, 0.0, 0.0, 0.0, 0.0, 0.0, 0.0, 0.0, 0.0, 0.0, 0.0, 0.0, 0.0, 0.0, 0.0, 0.0, 0.0, 0.0, 0.0, 0.0, 0.0, 0.0, 0.0, 0.0, 0.0, 0.0, 0.0, 0.0, 0.0, 0.0, 0.0, 0.0, 0.0, 0.0, 0.0, 0.0, 0.0, 0.0, 0.0, 0.0, 0.0, 0.0, 0.0, 0.0, 0.0, 0.0, 0.0, 0.0, 0.0, 0.0, 0.0, 0.0, 0.0, 0.0, 0.0, 0.0, 0.0, 0.0, 0.0, 0.0, 0.0, 0.0, 0.0, 0.0, 0.0, 0.5684, 0.9368, 0.8586, 0.9368, 0.5559, 0.9688, 0.8992, 0.9368, 0.8992, 0.9688, 0.8586, 0.9368, 0.0, 1.0, 0.0, 0.9688, 0.06024, 1.0, 0.06024, 0.9688, 0.06024, 0.9368, 0.1008, 0.9688, 0.4316, 0.9368, 0.1414, 0.9368, 0.4219, 0.912, 0.4219, 0.912, 0.1414, 0.912, 0.3273, 0.6693, 0.1414, 0.912, 0.1414, 0.9368, 0.1008, 0.912, 0.8992, 0.03124, 0.5559, 0.03124, 0.5438, 0.0, 0.9398, 0.0, 0.9398, 0.03124, 0.8992, 0.03124, 0.8586, 0.6012, 0.9398, 0.5715, 0.8992, 0.912, 0.9398, 0.9368, 0.8992, 0.9368, 0.8992, 0.912, 0.8992, 0.912, 0.8586, 0.912, 0.8586, 0.6012])
me_0lift1_001.materials.append(mat_0lift1)
me_0lift1_001.use_remesh_preserve_volume = False
me_0lift1_001.use_remesh_preserve_attributes = False
me_0lift1_001.use_mirror_vertex_groups = False
me_0lift1_001.update()

# ---- objects
ob_chunk_lift1_lod1 = bpy.data.objects.new('chunk_lift1_lod1', me_0lift1_001)

# ---- transforms, parenting, visibility, modifiers, constraints
ob_chunk_lift1_lod1.location = (0.0, 0.0, 0.0)
ob_chunk_lift1_lod1.lineart.crease_threshold = 0.0

# ---- collection membership
col_collection_1.objects.link(ob_chunk_lift1_lod1)

# ---- scene / render settings (as saved in the file)
scene.frame_start = 1; scene.frame_end = 2; scene.frame_set(1)
scene.render.engine = 'BLENDER_EEVEE_NEXT'
scene.render.resolution_percentage = 50
scene.render.dither_intensity = 0.0
scene.cycles.use_denoising = False
scene.cycles.samples = 10
scene.cycles.sampling_pattern = 'TABULATED_SOBOL'
scene.cycles.light_sampling_threshold = 0.0
scene.cycles.use_adaptive_sampling = False
scene.cycles.use_light_tree = False
scene.cycles.blur_glossy = 0.0
scene.cycles.pixel_filter_type = 'GAUSSIAN'
scene.cycles.sample_clamp_indirect = 0.0
scene.view_settings.view_transform = 'Standard'
bpy.context.view_layer.update()

# ---- added for rendering (the .blend has no active camera and no usable light): camera, sun
cam_auto = bpy.data.cameras.new('AutoCamera')
cam_auto.lens = 50.0
cam_auto.sensor_width = 36.0
cam_auto.clip_end = 1000.0
ob_auto_camera = bpy.data.objects.new('AutoCamera', cam_auto)
scene.collection.objects.link(ob_auto_camera)
ob_auto_camera.location = (3.35294, -5.22353, 2.68235)
ob_auto_camera.rotation_euler = (1.09748, -7.21219e-08, 0.694738)
scene.camera = ob_auto_camera
light_auto_sun = bpy.data.lights.new('AutoSun', 'SUN')
light_auto_sun.energy = 3.0
light_auto_sun.angle = 0.0523599
ob_auto_sun = bpy.data.objects.new('AutoSun', light_auto_sun)
scene.collection.objects.link(ob_auto_sun)
ob_auto_sun.rotation_euler = (0.872665, 0.174533, 0.523599)
bpy.context.view_layer.update()
